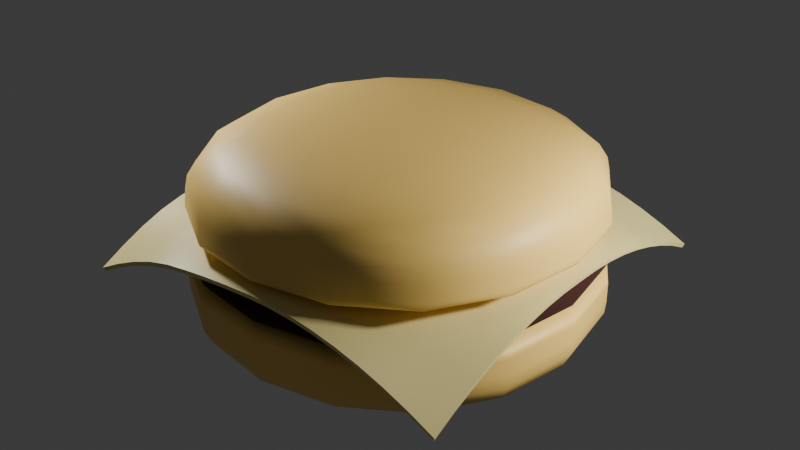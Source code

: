 # Source: hamburger.blend  (saved by Blender 4.2.66; exported with 4.5.12 LTS)
import bpy
from mathutils import Matrix  # noqa: F401  (used for matrix-valued properties, if any)

bpy.ops.wm.read_factory_settings(use_empty=True)
scene = bpy.context.scene
scene.name = 'Scene'

# ---- collections
col_collection = bpy.data.collections.new('Collection'); scene.collection.children.link(col_collection)

# ---- materials (node trees are filled in below, after node groups)
mat_bunmaterial = bpy.data.materials.new('BunMaterial')
mat_bunmaterial.alpha_threshold = 0.0
mat_bunmaterial.use_transparent_shadow = False
mat_bunmaterial.roughness = 0.5
mat_bunmaterial.line_color = (0.0, 0.0, 0.0, 1.0)
mat_meatmaterial = bpy.data.materials.new('meatmaterial')
mat_material = bpy.data.materials.new('Material')

# ---- node groups
ng_smooth_by_angle = bpy.data.node_groups.new('Smooth by Angle', 'GeometryNodeTree')
_s = ng_smooth_by_angle.interface.new_socket(name='Mesh', in_out='OUTPUT', socket_type='NodeSocketGeometry')
_s = ng_smooth_by_angle.interface.new_socket(name='Mesh', in_out='INPUT', socket_type='NodeSocketGeometry')
_s = ng_smooth_by_angle.interface.new_socket(name='Angle', in_out='INPUT', socket_type='NodeSocketFloat')
_s.subtype = 'ANGLE'
_s.default_value = 0.5236
_s.min_value = 0.0
_s.max_value = 3.142
_s.description = 'Maximum face angle for smooth edges'
_s = ng_smooth_by_angle.interface.new_socket(name='Ignore Sharpness', in_out='INPUT', socket_type='NodeSocketBool')
_s.force_non_field = True
ng_smooth_by_angle.description = 'Set the sharpness of mesh edges based on the angle between the neighboring faces'
ng_smooth_by_angle.is_modifier = True
_N = ng_smooth_by_angle.nodes; _L = ng_smooth_by_angle.links
n0 = _N.new('GeometryNodeSetShadeSmooth'); n0.name = 'Set Shade Smooth'; n0.location = (120, -80)
n0.domain = 'EDGE'
n1 = _N.new('GeometryNodeSetShadeSmooth'); n1.name = 'Set Shade Smooth.001'; n1.location = (300, -80)
n2 = _N.new('NodeGroupOutput'); n2.name = 'Group Output'; n2.location = (480, -80)
n3 = _N.new('GeometryNodeInputMeshEdgeAngle'); n3.name = 'Edge Angle'; n3.location = (-440, -240)
n4 = _N.new('NodeGroupInput'); n4.name = 'Group Input'; n4.location = (-80, -80)
n5 = _N.new('GeometryNodeInputEdgeSmooth'); n5.name = 'Is Edge Smooth'; n5.location = (-260, -120)
n6 = _N.new('GeometryNodeInputShadeSmooth'); n6.name = 'Is Shade Smooth'; n6.location = (-440, -397)
n7 = _N.new('FunctionNodeCompare'); n7.name = 'Compare'; n7.location = (-260, -260)
n7.operation = 'LESS_EQUAL'
n7.inputs[6].default_value = (0.0, 0.0, 0.0, 0.0)
n7.inputs[7].default_value = (0.0, 0.0, 0.0, 0.0)
n8 = _N.new('FunctionNodeBooleanMath'); n8.name = 'Boolean Math.001'; n8.location = (-80, -260)
n9 = _N.new('NodeGroupInput'); n9.name = 'Group Input.001'; n9.location = (-440, -329)
n10 = _N.new('NodeGroupInput'); n10.name = 'Group Input.002'; n10.location = (-259, -189)
n11 = _N.new('FunctionNodeBooleanMath'); n11.name = 'Boolean Math'; n11.location = (-80, -149)
n11.operation = 'OR'
n12 = _N.new('FunctionNodeBooleanMath'); n12.name = 'Boolean Math.002'; n12.location = (-260, -380)
n12.operation = 'OR'
n13 = _N.new('NodeGroupInput'); n13.name = 'Group Input.003'; n13.location = (-440, -460)
_L.new(n3.outputs[0], n7.inputs[0])
_L.new(n1.outputs[0], n2.inputs[0])
_L.new(n9.outputs[1], n7.inputs[1])
_L.new(n7.outputs[0], n8.inputs[0])
_L.new(n4.outputs[0], n0.inputs[0])
_L.new(n0.outputs[0], n1.inputs[0])
_L.new(n8.outputs[0], n0.inputs[2])
_L.new(n10.outputs[2], n11.inputs[1])
_L.new(n5.outputs[0], n11.inputs[0])
_L.new(n11.outputs[0], n0.inputs[1])
_L.new(n13.outputs[2], n12.inputs[1])
_L.new(n6.outputs[0], n12.inputs[0])
_L.new(n12.outputs[0], n8.inputs[1])
n2.is_active_output = True

# ---- material node trees
mat_bunmaterial.use_nodes = True; mat_bunmaterial.node_tree.nodes.clear()
_N = mat_bunmaterial.node_tree.nodes; _L = mat_bunmaterial.node_tree.links
n0 = _N.new('ShaderNodeOutputMaterial'); n0.name = 'Material Output'; n0.location = (300, 300)
n1 = _N.new('ShaderNodeBsdfPrincipled'); n1.name = 'Principled BSDF'; n1.location = (10, 300)
n1.inputs[0].default_value = (0.9734, 0.6445, 0.1651, 1.0)
n1.inputs[3].default_value = 1.45
_L.new(n1.outputs[0], n0.inputs[0])
n0.is_active_output = True
mat_meatmaterial.use_nodes = True; mat_meatmaterial.node_tree.nodes.clear()
_N = mat_meatmaterial.node_tree.nodes; _L = mat_meatmaterial.node_tree.links
n0 = _N.new('ShaderNodeBsdfPrincipled'); n0.name = 'Principled BSDF'; n0.location = (10, 300)
n0.inputs[0].default_value = (0.04023, 0.005565, 0.002699, 1.0)
n0.inputs[2].default_value = 1.0
n1 = _N.new('ShaderNodeOutputMaterial'); n1.name = 'Material Output'; n1.location = (300, 300)
_L.new(n0.outputs[0], n1.inputs[0])
n1.is_active_output = True
mat_material.use_nodes = True; mat_material.node_tree.nodes.clear()
_N = mat_material.node_tree.nodes; _L = mat_material.node_tree.links
n0 = _N.new('ShaderNodeBsdfPrincipled'); n0.name = 'Principled BSDF'; n0.location = (10, 300)
n0.inputs[0].default_value = (0.8006, 0.6928, 0.2849, 1.0)
n0.inputs[2].default_value = 0.3031
n1 = _N.new('ShaderNodeOutputMaterial'); n1.name = 'Material Output'; n1.location = (300, 300)
_L.new(n0.outputs[0], n1.inputs[0])
n1.is_active_output = True

# ---- world
world_world = bpy.data.worlds.new('World'); scene.world = world_world
world_world.use_nodes = True; world_world.node_tree.nodes.clear()
_N = world_world.node_tree.nodes; _L = world_world.node_tree.links
n0 = _N.new('ShaderNodeOutputWorld'); n0.name = 'World Output'; n0.location = (300, 300)
n1 = _N.new('ShaderNodeBackground'); n1.name = 'Background'; n1.location = (10, 300)
n1.inputs[0].default_value = (0.05088, 0.05088, 0.05088, 1.0)
_L.new(n1.outputs[0], n0.inputs[0])
n0.is_active_output = True
world_world.color = (0.05088, 0.05088, 0.05088)
world_world.sun_shadow_jitter_overblur = 0.0

# ---- lights
light_light = bpy.data.lights.new('Light', 'POINT')
light_light.energy = 3414.0
light_light.shadow_soft_size = 0.5067
light_light_001 = bpy.data.lights.new('Light.001', 'POINT')
light_light_001.energy = 3233.0
light_light_001.shadow_soft_size = 0.5067

# ---- meshes
me_cube = bpy.data.meshes.new('Cube')
me_cube.from_pydata([(3.957, 3.957, 1.957), (3.957, 3.957, 0.04308), (3.957, -3.957, 1.957), (3.957, -3.957, 0.04308), (-3.957, 3.957, 1.957), (-3.957, 3.957, 0.04308), (-3.957, -3.957, 1.957), (-3.957, -3.957, 0.04308), (3.957, 3.957, 1.574), (-3.957, -3.957, 1.574), (3.957, -3.957, 1.574), (-3.957, 3.957, 1.574), (3.957, 3.957, 1.498), (3.957, -3.957, 1.498), (-3.957, 3.957, 1.498), (-3.957, -3.957, 1.498)], [], [(0, 4, 6, 2), (10, 2, 6, 9), (9, 6, 4, 11), (5, 1, 3, 7), (8, 0, 2, 10), (11, 4, 0, 8), (14, 11, 8, 12), (12, 8, 10, 13), (15, 9, 11, 14), (13, 10, 9, 15), (3, 13, 15, 7), (7, 15, 14, 5), (1, 12, 13, 3), (5, 14, 12, 1)])
me_cube.polygons.foreach_set('use_smooth', [True] * 14)
_uv = me_cube.uv_layers.new(name='UVMap')
_uv.uv.foreach_set('vector', [0.625, 0.5, 0.875, 0.5, 0.875, 0.75, 0.625, 0.75, 0.575, 0.75, 0.625, 0.75, 0.625, 1.0, 0.575, 1.0, 0.575, 0.0, 0.625, 0.0, 0.625, 0.25, 0.575, 0.25, 0.125, 0.5, 0.375, 0.5, 0.375, 0.75, 0.125, 0.75, 0.575, 0.5, 0.625, 0.5, 0.625, 0.75, 0.575, 0.75, 0.575, 0.25, 0.625, 0.25, 0.625, 0.5, 0.575, 0.5, 0.565, 0.25, 0.575, 0.25, 0.575, 0.5, 0.565, 0.5, 0.565, 0.5, 0.575, 0.5, 0.575, 0.75, 0.565, 0.75, 0.565, 0.0, 0.575, 0.0, 0.575, 0.25, 0.565, 0.25, 0.565, 0.75, 0.575, 0.75, 0.575, 1.0, 0.565, 1.0, 0.375, 0.75, 0.565, 0.75, 0.565, 1.0, 0.375, 1.0, 0.375, 0.0, 0.565, 0.0, 0.565, 0.25, 0.375, 0.25, 0.375, 0.5, 0.565, 0.5, 0.565, 0.75, 0.375, 0.75, 0.375, 0.25, 0.565, 0.25, 0.565, 0.5, 0.375, 0.5])
me_cube.materials.append(mat_bunmaterial)
me_cube.use_mirror_vertex_groups = False
me_cube.update()
me_cube_001 = bpy.data.meshes.new('Cube.001')
me_cube_001.from_pydata([(3.025, 3.025, -1.292), (3.871, 3.871, -2.199), (3.025, -3.025, -1.292), (3.871, -3.871, -2.199), (-3.025, 3.025, -1.292), (-3.871, 3.871, -2.199), (-3.025, -3.025, -1.292), (-3.871, -3.871, -2.199), (3.912, 3.912, -1.586), (-3.912, -3.912, -1.586), (3.912, -3.912, -1.586), (-3.912, 3.912, -1.586), (3.912, 3.912, -1.864), (3.912, -3.912, -1.864), (-3.912, 3.912, -1.864), (-3.912, -3.912, -1.864)], [], [(0, 4, 6, 2), (10, 2, 6, 9), (9, 6, 4, 11), (5, 1, 3, 7), (8, 0, 2, 10), (11, 4, 0, 8), (14, 11, 8, 12), (12, 8, 10, 13), (15, 9, 11, 14), (13, 10, 9, 15), (3, 13, 15, 7), (7, 15, 14, 5), (1, 12, 13, 3), (5, 14, 12, 1)])
me_cube_001.polygons.foreach_set('use_smooth', [True] * 14)
_uv = me_cube_001.uv_layers.new(name='UVMap')
_uv.uv.foreach_set('vector', [0.625, 0.5, 0.875, 0.5, 0.875, 0.75, 0.625, 0.75, 0.575, 0.75, 0.625, 0.75, 0.625, 1.0, 0.575, 1.0, 0.575, 0.0, 0.625, 0.0, 0.625, 0.25, 0.575, 0.25, 0.125, 0.5, 0.375, 0.5, 0.375, 0.75, 0.125, 0.75, 0.575, 0.5, 0.625, 0.5, 0.625, 0.75, 0.575, 0.75, 0.575, 0.25, 0.625, 0.25, 0.625, 0.5, 0.575, 0.5, 0.565, 0.25, 0.575, 0.25, 0.575, 0.5, 0.565, 0.5, 0.565, 0.5, 0.575, 0.5, 0.575, 0.75, 0.565, 0.75, 0.565, 0.0, 0.575, 0.0, 0.575, 0.25, 0.565, 0.25, 0.565, 0.75, 0.575, 0.75, 0.575, 1.0, 0.565, 1.0, 0.375, 0.75, 0.565, 0.75, 0.565, 1.0, 0.375, 1.0, 0.375, 0.0, 0.565, 0.0, 0.565, 0.25, 0.375, 0.25, 0.375, 0.5, 0.565, 0.5, 0.565, 0.75, 0.375, 0.75, 0.375, 0.25, 0.565, 0.25, 0.565, 0.5, 0.375, 0.5])
me_cube_001.materials.append(mat_meatmaterial)
me_cube_001.use_mirror_vertex_groups = False
me_cube_001.update()
me_plane = bpy.data.meshes.new('Plane')
me_plane.from_pydata([(-3.686, -3.686, -1.039), (3.686, -3.686, -1.076), (-3.686, 3.686, -1.076), (3.686, 3.686, -1.076), (-3.686, 3.225, -0.8456), (-3.686, 2.764, -0.6483), (-3.686, 2.304, -0.484), (-3.686, 1.843, -0.3525), (-3.686, 1.382, -0.254), (-3.686, 0.9215, -0.1884), (-3.686, 0.4607, -0.1557), (-3.686, -5.96e-08, -0.1592), (-3.686, -0.4607, -0.1798), (-3.686, -0.9215, -0.2136), (-3.686, -1.382, -0.2605), (-3.686, -1.843, -0.3214), (-3.686, -2.304, -0.4322), (-3.686, -2.764, -0.5949), (-3.686, -3.225, -0.8006), (-3.225, -3.686, -0.8006), (-2.764, -3.686, -0.5949), (-2.304, -3.686, -0.4322), (-1.843, -3.686, -0.3214), (-1.382, -3.686, -0.2605), (-0.9215, -3.686, -0.2136), (-0.4607, -3.686, -0.1798), (5.96e-08, -3.686, -0.1592), (0.4607, -3.686, -0.1557), (0.9215, -3.686, -0.1884), (1.382, -3.686, -0.254), (1.843, -3.686, -0.3525), (2.304, -3.686, -0.484), (2.764, -3.686, -0.6483), (3.225, -3.686, -0.8456), (3.686, -3.225, -0.8456), (3.686, -2.764, -0.6483), (3.686, -2.304, -0.484), (3.686, -1.843, -0.3525), (3.686, -1.382, -0.254), (3.686, -0.9215, -0.1884), (3.686, -0.4607, -0.1557), (3.686, 5.96e-08, -0.1517), (3.686, 0.4607, -0.1557), (3.686, 0.9215, -0.1884), (3.686, 1.382, -0.254), (3.686, 1.843, -0.3525), (3.686, 2.304, -0.484), (3.686, 2.764, -0.6483), (3.686, 3.225, -0.8456), (3.225, 3.686, -0.8456), (2.764, 3.686, -0.6483), (2.304, 3.686, -0.484), (1.843, 3.686, -0.3525), (1.382, 3.686, -0.254), (0.9215, 3.686, -0.1884), (0.4607, 3.686, -0.1557), (-5.96e-08, 3.686, -0.1517), (-0.4607, 3.686, -0.1557), (-0.9215, 3.686, -0.1884), (-1.382, 3.686, -0.254), (-1.843, 3.686, -0.3525), (-2.304, 3.686, -0.484), (-2.764, 3.686, -0.6483), (-3.225, 3.686, -0.8456), (-3.225, -3.225, -0.6608), (-3.225, -2.764, -0.503), (-3.225, -2.304, -0.3613), (-3.225, -1.843, -0.2634), (-3.225, -1.382, -0.2062), (-3.225, -0.9215, -0.1612), (-3.225, -0.4607, -0.1288), (-3.225, 5.96e-08, -0.1092), (-3.225, 0.4607, -0.1055), (-3.225, 0.9215, -0.1353), (-3.225, 1.382, -0.1969), (-3.225, 1.843, -0.2895), (-3.225, 2.304, -0.4112), (-3.225, 2.764, -0.5573), (-3.225, 3.225, -0.71), (-2.764, -3.225, -0.503), (-2.764, -2.764, -0.3673), (-2.764, -2.304, -0.2691), (-2.764, -1.843, -0.2019), (-2.764, -1.382, -0.1522), (-2.764, -0.9215, -0.1125), (-2.764, -0.4607, -0.08405), (-2.764, 5.96e-08, -0.06748), (-2.764, 0.4607, -0.06379), (-2.764, 0.9215, -0.08551), (-2.764, 1.382, -0.1361), (-2.764, 1.843, -0.2131), (-2.764, 2.304, -0.3115), (-2.764, 2.764, -0.4204), (-2.764, 3.225, -0.5573), (-2.304, -3.225, -0.3613), (-2.304, -2.764, -0.2691), (-2.304, -2.304, -0.1859), (-2.304, -1.843, -0.1419), (-2.304, -1.382, -0.102), (-2.304, -0.9215, -0.06968), (-2.304, -0.4607, -0.04694), (-2.304, 5.96e-08, -0.03489), (-2.304, 0.4607, -0.03309), (-2.304, 0.9215, -0.04321), (-2.304, 1.382, -0.07849), (-2.304, 1.843, -0.1352), (-2.304, 2.304, -0.2065), (-2.304, 2.764, -0.3115), (-2.304, 3.225, -0.4112), (-1.843, -3.225, -0.2634), (-1.843, -2.764, -0.2019), (-1.843, -2.304, -0.1419), (-1.843, -1.843, -0.08914), (-1.843, -1.382, -0.05936), (-1.843, -0.9215, -0.03535), (-1.843, -0.4607, -0.01934), (-1.843, 5.96e-08, -0.01281), (-1.843, 0.4607, -0.01271), (-1.843, 0.9215, -0.014), (-1.843, 1.382, -0.03219), (-1.843, 1.843, -0.068), (-1.843, 2.304, -0.1352), (-1.843, 2.764, -0.2131), (-1.843, 3.225, -0.2895), (-1.382, -3.225, -0.2062), (-1.382, -2.764, -0.1522), (-1.382, -2.304, -0.102), (-1.382, -1.843, -0.05936), (-1.382, -1.382, -0.02808), (-1.382, -0.9215, -0.01227), (-1.382, -0.4607, -0.003311), (-1.382, 5.96e-08, -0.001896), (-1.382, 0.4607, -0.001896), (-1.382, 0.9215, -0.001893), (-1.382, 1.382, -0.004796), (-1.382, 1.843, -0.03219), (-1.382, 2.304, -0.07849), (-1.382, 2.764, -0.1361), (-1.382, 3.225, -0.1969), (-0.9215, -3.225, -0.1612), (-0.9215, -2.764, -0.1125), (-0.9215, -2.304, -0.06968), (-0.9215, -1.843, -0.03535), (-0.9215, -1.382, -0.01227), (-0.9215, -0.9215, -0.002222), (-0.9215, -0.4607, 0.0), (-0.9215, 5.96e-08, 0.0), (-0.9215, 0.4607, 0.0), (-0.9215, 0.9215, 0.0), (-0.9215, 1.382, -0.001893), (-0.9215, 1.843, -0.014), (-0.9215, 2.304, -0.04321), (-0.9215, 2.764, -0.08551), (-0.9215, 3.225, -0.1353), (-0.4607, -3.225, -0.1288), (-0.4607, -2.764, -0.08405), (-0.4607, -2.304, -0.04694), (-0.4607, -1.843, -0.01934), (-0.4607, -1.382, -0.003311), (-0.4607, -0.9215, 0.0), (-0.4607, -0.4607, 0.0), (-0.4607, 5.96e-08, 0.0), (-0.4607, 0.4607, 0.0), (-0.4607, 0.9215, 0.0), (-0.4607, 1.382, -0.001896), (-0.4607, 1.843, -0.01271), (-0.4607, 2.304, -0.03309), (-0.4607, 2.764, -0.06379), (-0.4607, 3.225, -0.1055), (5.215e-08, -3.225, -0.1092), (4.47e-08, -2.764, -0.06748), (3.725e-08, -2.304, -0.03489), (2.98e-08, -1.843, -0.01281), (2.235e-08, -1.382, -0.001896), (1.49e-08, -0.9215, 0.0), (7.451e-09, -0.4607, 0.0), (0.0, 5.96e-08, 0.0), (-7.451e-09, 0.4607, 0.0), (-1.49e-08, 0.9215, 0.0), (-2.235e-08, 1.382, -0.001896), (-2.98e-08, 1.843, -0.01271), (-3.725e-08, 2.304, -0.03309), (-4.47e-08, 2.764, -0.06305), (-5.215e-08, 3.225, -0.1026), (0.4607, -3.225, -0.1055), (0.4607, -2.764, -0.06379), (0.4607, -2.304, -0.03309), (0.4607, -1.843, -0.01271), (0.4607, -1.382, -0.001896), (0.4607, -0.9215, 0.0), (0.4607, -0.4607, 0.0), (0.4607, 5.96e-08, 0.0), (0.4607, 0.4607, 0.0), (0.4607, 0.9215, 0.0), (0.4607, 1.382, -0.001896), (0.4607, 1.843, -0.01271), (0.4607, 2.304, -0.03309), (0.4607, 2.764, -0.06379), (0.4607, 3.225, -0.1055), (0.9215, -3.225, -0.1353), (0.9215, -2.764, -0.08551), (0.9215, -2.304, -0.04321), (0.9215, -1.843, -0.014), (0.9215, -1.382, -0.001893), (0.9215, -0.9215, 0.0), (0.9215, -0.4607, 0.0), (0.9215, 5.96e-08, 0.0), (0.9215, 0.4607, 0.0), (0.9215, 0.9215, 0.0), (0.9215, 1.382, -0.001893), (0.9215, 1.843, -0.014), (0.9215, 2.304, -0.04321), (0.9215, 2.764, -0.08551), (0.9215, 3.225, -0.1353), (1.382, -3.225, -0.1969), (1.382, -2.764, -0.1361), (1.382, -2.304, -0.07849), (1.382, -1.843, -0.03219), (1.382, -1.382, -0.004796), (1.382, -0.9215, -0.001893), (1.382, -0.4607, -0.001896), (1.382, 5.96e-08, -0.001896), (1.382, 0.4607, -0.001896), (1.382, 0.9215, -0.001893), (1.382, 1.382, -0.004796), (1.382, 1.843, -0.03219), (1.382, 2.304, -0.07849), (1.382, 2.764, -0.1361), (1.382, 3.225, -0.1969), (1.843, -3.225, -0.2895), (1.843, -2.764, -0.2131), (1.843, -2.304, -0.1352), (1.843, -1.843, -0.068), (1.843, -1.382, -0.03219), (1.843, -0.9215, -0.014), (1.843, -0.4607, -0.01271), (1.843, 5.96e-08, -0.01271), (1.843, 0.4607, -0.01271), (1.843, 0.9215, -0.014), (1.843, 1.382, -0.03219), (1.843, 1.843, -0.068), (1.843, 2.304, -0.1352), (1.843, 2.764, -0.2131), (1.843, 3.225, -0.2895), (2.304, -3.225, -0.4112), (2.304, -2.764, -0.3115), (2.304, -2.304, -0.2065), (2.304, -1.843, -0.1352), (2.304, -1.382, -0.07849), (2.304, -0.9215, -0.04321), (2.304, -0.4607, -0.03309), (2.304, 5.96e-08, -0.03309), (2.304, 0.4607, -0.03309), (2.304, 0.9215, -0.04321), (2.304, 1.382, -0.07849), (2.304, 1.843, -0.1352), (2.304, 2.304, -0.2065), (2.304, 2.764, -0.3115), (2.304, 3.225, -0.4112), (2.764, -3.225, -0.5573), (2.764, -2.764, -0.4204), (2.764, -2.304, -0.3115), (2.764, -1.843, -0.2131), (2.764, -1.382, -0.1361), (2.764, -0.9215, -0.08551), (2.764, -0.4607, -0.06379), (2.764, 5.96e-08, -0.06305), (2.764, 0.4607, -0.06379), (2.764, 0.9215, -0.08551), (2.764, 1.382, -0.1361), (2.764, 1.843, -0.2131), (2.764, 2.304, -0.3115), (2.764, 2.764, -0.4204), (2.764, 3.225, -0.5573), (3.225, -3.225, -0.71), (3.225, -2.764, -0.5573), (3.225, -2.304, -0.4112), (3.225, -1.843, -0.2895), (3.225, -1.382, -0.1969), (3.225, -0.9215, -0.1353), (3.225, -0.4607, -0.1055), (3.225, 5.96e-08, -0.1026), (3.225, 0.4607, -0.1055), (3.225, 0.9215, -0.1353), (3.225, 1.382, -0.1969), (3.225, 1.843, -0.2895), (3.225, 2.304, -0.4112), (3.225, 2.764, -0.5573), (3.225, 3.225, -0.71)], [], [(288, 48, 3, 49), (4, 78, 63, 2), (78, 93, 62, 63), (93, 108, 61, 62), (108, 123, 60, 61), (123, 138, 59, 60), (138, 153, 58, 59), (153, 168, 57, 58), (168, 183, 56, 57), (183, 198, 55, 56), (198, 213, 54, 55), (213, 228, 53, 54), (228, 243, 52, 53), (243, 258, 51, 52), (258, 273, 50, 51), (273, 288, 49, 50), (0, 19, 64, 18), (18, 64, 65, 17), (17, 65, 66, 16), (16, 66, 67, 15), (15, 67, 68, 14), (14, 68, 69, 13), (13, 69, 70, 12), (12, 70, 71, 11), (11, 71, 72, 10), (10, 72, 73, 9), (9, 73, 74, 8), (8, 74, 75, 7), (7, 75, 76, 6), (6, 76, 77, 5), (5, 77, 78, 4), (19, 20, 79, 64), (64, 79, 80, 65), (65, 80, 81, 66), (66, 81, 82, 67), (67, 82, 83, 68), (68, 83, 84, 69), (69, 84, 85, 70), (70, 85, 86, 71), (71, 86, 87, 72), (72, 87, 88, 73), (73, 88, 89, 74), (74, 89, 90, 75), (75, 90, 91, 76), (76, 91, 92, 77), (77, 92, 93, 78), (20, 21, 94, 79), (79, 94, 95, 80), (80, 95, 96, 81), (81, 96, 97, 82), (82, 97, 98, 83), (83, 98, 99, 84), (84, 99, 100, 85), (85, 100, 101, 86), (86, 101, 102, 87), (87, 102, 103, 88), (88, 103, 104, 89), (89, 104, 105, 90), (90, 105, 106, 91), (91, 106, 107, 92), (92, 107, 108, 93), (21, 22, 109, 94), (94, 109, 110, 95), (95, 110, 111, 96), (96, 111, 112, 97), (97, 112, 113, 98), (98, 113, 114, 99), (99, 114, 115, 100), (100, 115, 116, 101), (101, 116, 117, 102), (102, 117, 118, 103), (103, 118, 119, 104), (104, 119, 120, 105), (105, 120, 121, 106), (106, 121, 122, 107), (107, 122, 123, 108), (22, 23, 124, 109), (109, 124, 125, 110), (110, 125, 126, 111), (111, 126, 127, 112), (112, 127, 128, 113), (113, 128, 129, 114), (114, 129, 130, 115), (115, 130, 131, 116), (116, 131, 132, 117), (117, 132, 133, 118), (118, 133, 134, 119), (119, 134, 135, 120), (120, 135, 136, 121), (121, 136, 137, 122), (122, 137, 138, 123), (23, 24, 139, 124), (124, 139, 140, 125), (125, 140, 141, 126), (126, 141, 142, 127), (127, 142, 143, 128), (128, 143, 144, 129), (129, 144, 145, 130), (130, 145, 146, 131), (131, 146, 147, 132), (132, 147, 148, 133), (133, 148, 149, 134), (134, 149, 150, 135), (135, 150, 151, 136), (136, 151, 152, 137), (137, 152, 153, 138), (24, 25, 154, 139), (139, 154, 155, 140), (140, 155, 156, 141), (141, 156, 157, 142), (142, 157, 158, 143), (143, 158, 159, 144), (144, 159, 160, 145), (145, 160, 161, 146), (146, 161, 162, 147), (147, 162, 163, 148), (148, 163, 164, 149), (149, 164, 165, 150), (150, 165, 166, 151), (151, 166, 167, 152), (152, 167, 168, 153), (25, 26, 169, 154), (154, 169, 170, 155), (155, 170, 171, 156), (156, 171, 172, 157), (157, 172, 173, 158), (158, 173, 174, 159), (159, 174, 175, 160), (160, 175, 176, 161), (161, 176, 177, 162), (162, 177, 178, 163), (163, 178, 179, 164), (164, 179, 180, 165), (165, 180, 181, 166), (166, 181, 182, 167), (167, 182, 183, 168), (26, 27, 184, 169), (169, 184, 185, 170), (170, 185, 186, 171), (171, 186, 187, 172), (172, 187, 188, 173), (173, 188, 189, 174), (174, 189, 190, 175), (175, 190, 191, 176), (176, 191, 192, 177), (177, 192, 193, 178), (178, 193, 194, 179), (179, 194, 195, 180), (180, 195, 196, 181), (181, 196, 197, 182), (182, 197, 198, 183), (27, 28, 199, 184), (184, 199, 200, 185), (185, 200, 201, 186), (186, 201, 202, 187), (187, 202, 203, 188), (188, 203, 204, 189), (189, 204, 205, 190), (190, 205, 206, 191), (191, 206, 207, 192), (192, 207, 208, 193), (193, 208, 209, 194), (194, 209, 210, 195), (195, 210, 211, 196), (196, 211, 212, 197), (197, 212, 213, 198), (28, 29, 214, 199), (199, 214, 215, 200), (200, 215, 216, 201), (201, 216, 217, 202), (202, 217, 218, 203), (203, 218, 219, 204), (204, 219, 220, 205), (205, 220, 221, 206), (206, 221, 222, 207), (207, 222, 223, 208), (208, 223, 224, 209), (209, 224, 225, 210), (210, 225, 226, 211), (211, 226, 227, 212), (212, 227, 228, 213), (29, 30, 229, 214), (214, 229, 230, 215), (215, 230, 231, 216), (216, 231, 232, 217), (217, 232, 233, 218), (218, 233, 234, 219), (219, 234, 235, 220), (220, 235, 236, 221), (221, 236, 237, 222), (222, 237, 238, 223), (223, 238, 239, 224), (224, 239, 240, 225), (225, 240, 241, 226), (226, 241, 242, 227), (227, 242, 243, 228), (30, 31, 244, 229), (229, 244, 245, 230), (230, 245, 246, 231), (231, 246, 247, 232), (232, 247, 248, 233), (233, 248, 249, 234), (234, 249, 250, 235), (235, 250, 251, 236), (236, 251, 252, 237), (237, 252, 253, 238), (238, 253, 254, 239), (239, 254, 255, 240), (240, 255, 256, 241), (241, 256, 257, 242), (242, 257, 258, 243), (31, 32, 259, 244), (244, 259, 260, 245), (245, 260, 261, 246), (246, 261, 262, 247), (247, 262, 263, 248), (248, 263, 264, 249), (249, 264, 265, 250), (250, 265, 266, 251), (251, 266, 267, 252), (252, 267, 268, 253), (253, 268, 269, 254), (254, 269, 270, 255), (255, 270, 271, 256), (256, 271, 272, 257), (257, 272, 273, 258), (32, 33, 274, 259), (259, 274, 275, 260), (260, 275, 276, 261), (261, 276, 277, 262), (262, 277, 278, 263), (263, 278, 279, 264), (264, 279, 280, 265), (265, 280, 281, 266), (266, 281, 282, 267), (267, 282, 283, 268), (268, 283, 284, 269), (269, 284, 285, 270), (270, 285, 286, 271), (271, 286, 287, 272), (272, 287, 288, 273), (33, 1, 34, 274), (274, 34, 35, 275), (275, 35, 36, 276), (276, 36, 37, 277), (277, 37, 38, 278), (278, 38, 39, 279), (279, 39, 40, 280), (280, 40, 41, 281), (281, 41, 42, 282), (282, 42, 43, 283), (283, 43, 44, 284), (284, 44, 45, 285), (285, 45, 46, 286), (286, 46, 47, 287), (287, 47, 48, 288)])
me_plane.polygons.foreach_set('use_smooth', [True] * 256)
_uv = me_plane.uv_layers.new(name='UVMap')
_uv.uv.foreach_set('vector', [0.9375, 0.9375, 1.0, 0.9375, 1.0, 1.0, 0.9375, 1.0, 0.0, 0.9375, 0.0625, 0.9375, 0.0625, 1.0, 0.0, 1.0, 0.0625, 0.9375, 0.125, 0.9375, 0.125, 1.0, 0.0625, 1.0, 0.125, 0.9375, 0.1875, 0.9375, 0.1875, 1.0, 0.125, 1.0, 0.1875, 0.9375, 0.25, 0.9375, 0.25, 1.0, 0.1875, 1.0, 0.25, 0.9375, 0.3125, 0.9375, 0.3125, 1.0, 0.25, 1.0, 0.3125, 0.9375, 0.375, 0.9375, 0.375, 1.0, 0.3125, 1.0, 0.375, 0.9375, 0.4375, 0.9375, 0.4375, 1.0, 0.375, 1.0, 0.4375, 0.9375, 0.5, 0.9375, 0.5, 1.0, 0.4375, 1.0, 0.5, 0.9375, 0.5625, 0.9375, 0.5625, 1.0, 0.5, 1.0, 0.5625, 0.9375, 0.625, 0.9375, 0.625, 1.0, 0.5625, 1.0, 0.625, 0.9375, 0.6875, 0.9375, 0.6875, 1.0, 0.625, 1.0, 0.6875, 0.9375, 0.75, 0.9375, 0.75, 1.0, 0.6875, 1.0, 0.75, 0.9375, 0.8125, 0.9375, 0.8125, 1.0, 0.75, 1.0, 0.8125, 0.9375, 0.875, 0.9375, 0.875, 1.0, 0.8125, 1.0, 0.875, 0.9375, 0.9375, 0.9375, 0.9375, 1.0, 0.875, 1.0, 0.0, 0.0, 0.0625, 0.0, 0.0625, 0.0625, 0.0, 0.0625, 0.0, 0.0625, 0.0625, 0.0625, 0.0625, 0.125, 0.0, 0.125, 0.0, 0.125, 0.0625, 0.125, 0.0625, 0.1875, 0.0, 0.1875, 0.0, 0.1875, 0.0625, 0.1875, 0.0625, 0.25, 0.0, 0.25, 0.0, 0.25, 0.0625, 0.25, 0.0625, 0.3125, 0.0, 0.3125, 0.0, 0.3125, 0.0625, 0.3125, 0.0625, 0.375, 0.0, 0.375, 0.0, 0.375, 0.0625, 0.375, 0.0625, 0.4375, 0.0, 0.4375, 0.0, 0.4375, 0.0625, 0.4375, 0.0625, 0.5, 0.0, 0.5, 0.0, 0.5, 0.0625, 0.5, 0.0625, 0.5625, 0.0, 0.5625, 0.0, 0.5625, 0.0625, 0.5625, 0.0625, 0.625, 0.0, 0.625, 0.0, 0.625, 0.0625, 0.625, 0.0625, 0.6875, 0.0, 0.6875, 0.0, 0.6875, 0.0625, 0.6875, 0.0625, 0.75, 0.0, 0.75, 0.0, 0.75, 0.0625, 0.75, 0.0625, 0.8125, 0.0, 0.8125, 0.0, 0.8125, 0.0625, 0.8125, 0.0625, 0.875, 0.0, 0.875, 0.0, 0.875, 0.0625, 0.875, 0.0625, 0.9375, 0.0, 0.9375, 0.0625, 0.0, 0.125, 0.0, 0.125, 0.0625, 0.0625, 0.0625, 0.0625, 0.0625, 0.125, 0.0625, 0.125, 0.125, 0.0625, 0.125, 0.0625, 0.125, 0.125, 0.125, 0.125, 0.1875, 0.0625, 0.1875, 0.0625, 0.1875, 0.125, 0.1875, 0.125, 0.25, 0.0625, 0.25, 0.0625, 0.25, 0.125, 0.25, 0.125, 0.3125, 0.0625, 0.3125, 0.0625, 0.3125, 0.125, 0.3125, 0.125, 0.375, 0.0625, 0.375, 0.0625, 0.375, 0.125, 0.375, 0.125, 0.4375, 0.0625, 0.4375, 0.0625, 0.4375, 0.125, 0.4375, 0.125, 0.5, 0.0625, 0.5, 0.0625, 0.5, 0.125, 0.5, 0.125, 0.5625, 0.0625, 0.5625, 0.0625, 0.5625, 0.125, 0.5625, 0.125, 0.625, 0.0625, 0.625, 0.0625, 0.625, 0.125, 0.625, 0.125, 0.6875, 0.0625, 0.6875, 0.0625, 0.6875, 0.125, 0.6875, 0.125, 0.75, 0.0625, 0.75, 0.0625, 0.75, 0.125, 0.75, 0.125, 0.8125, 0.0625, 0.8125, 0.0625, 0.8125, 0.125, 0.8125, 0.125, 0.875, 0.0625, 0.875, 0.0625, 0.875, 0.125, 0.875, 0.125, 0.9375, 0.0625, 0.9375, 0.125, 0.0, 0.1875, 0.0, 0.1875, 0.0625, 0.125, 0.0625, 0.125, 0.0625, 0.1875, 0.0625, 0.1875, 0.125, 0.125, 0.125, 0.125, 0.125, 0.1875, 0.125, 0.1875, 0.1875, 0.125, 0.1875, 0.125, 0.1875, 0.1875, 0.1875, 0.1875, 0.25, 0.125, 0.25, 0.125, 0.25, 0.1875, 0.25, 0.1875, 0.3125, 0.125, 0.3125, 0.125, 0.3125, 0.1875, 0.3125, 0.1875, 0.375, 0.125, 0.375, 0.125, 0.375, 0.1875, 0.375, 0.1875, 0.4375, 0.125, 0.4375, 0.125, 0.4375, 0.1875, 0.4375, 0.1875, 0.5, 0.125, 0.5, 0.125, 0.5, 0.1875, 0.5, 0.1875, 0.5625, 0.125, 0.5625, 0.125, 0.5625, 0.1875, 0.5625, 0.1875, 0.625, 0.125, 0.625, 0.125, 0.625, 0.1875, 0.625, 0.1875, 0.6875, 0.125, 0.6875, 0.125, 0.6875, 0.1875, 0.6875, 0.1875, 0.75, 0.125, 0.75, 0.125, 0.75, 0.1875, 0.75, 0.1875, 0.8125, 0.125, 0.8125, 0.125, 0.8125, 0.1875, 0.8125, 0.1875, 0.875, 0.125, 0.875, 0.125, 0.875, 0.1875, 0.875, 0.1875, 0.9375, 0.125, 0.9375, 0.1875, 0.0, 0.25, 0.0, 0.25, 0.0625, 0.1875, 0.0625, 0.1875, 0.0625, 0.25, 0.0625, 0.25, 0.125, 0.1875, 0.125, 0.1875, 0.125, 0.25, 0.125, 0.25, 0.1875, 0.1875, 0.1875, 0.1875, 0.1875, 0.25, 0.1875, 0.25, 0.25, 0.1875, 0.25, 0.1875, 0.25, 0.25, 0.25, 0.25, 0.3125, 0.1875, 0.3125, 0.1875, 0.3125, 0.25, 0.3125, 0.25, 0.375, 0.1875, 0.375, 0.1875, 0.375, 0.25, 0.375, 0.25, 0.4375, 0.1875, 0.4375, 0.1875, 0.4375, 0.25, 0.4375, 0.25, 0.5, 0.1875, 0.5, 0.1875, 0.5, 0.25, 0.5, 0.25, 0.5625, 0.1875, 0.5625, 0.1875, 0.5625, 0.25, 0.5625, 0.25, 0.625, 0.1875, 0.625, 0.1875, 0.625, 0.25, 0.625, 0.25, 0.6875, 0.1875, 0.6875, 0.1875, 0.6875, 0.25, 0.6875, 0.25, 0.75, 0.1875, 0.75, 0.1875, 0.75, 0.25, 0.75, 0.25, 0.8125, 0.1875, 0.8125, 0.1875, 0.8125, 0.25, 0.8125, 0.25, 0.875, 0.1875, 0.875, 0.1875, 0.875, 0.25, 0.875, 0.25, 0.9375, 0.1875, 0.9375, 0.25, 0.0, 0.3125, 0.0, 0.3125, 0.0625, 0.25, 0.0625, 0.25, 0.0625, 0.3125, 0.0625, 0.3125, 0.125, 0.25, 0.125, 0.25, 0.125, 0.3125, 0.125, 0.3125, 0.1875, 0.25, 0.1875, 0.25, 0.1875, 0.3125, 0.1875, 0.3125, 0.25, 0.25, 0.25, 0.25, 0.25, 0.3125, 0.25, 0.3125, 0.3125, 0.25, 0.3125, 0.25, 0.3125, 0.3125, 0.3125, 0.3125, 0.375, 0.25, 0.375, 0.25, 0.375, 0.3125, 0.375, 0.3125, 0.4375, 0.25, 0.4375, 0.25, 0.4375, 0.3125, 0.4375, 0.3125, 0.5, 0.25, 0.5, 0.25, 0.5, 0.3125, 0.5, 0.3125, 0.5625, 0.25, 0.5625, 0.25, 0.5625, 0.3125, 0.5625, 0.3125, 0.625, 0.25, 0.625, 0.25, 0.625, 0.3125, 0.625, 0.3125, 0.6875, 0.25, 0.6875, 0.25, 0.6875, 0.3125, 0.6875, 0.3125, 0.75, 0.25, 0.75, 0.25, 0.75, 0.3125, 0.75, 0.3125, 0.8125, 0.25, 0.8125, 0.25, 0.8125, 0.3125, 0.8125, 0.3125, 0.875, 0.25, 0.875, 0.25, 0.875, 0.3125, 0.875, 0.3125, 0.9375, 0.25, 0.9375, 0.3125, 0.0, 0.375, 0.0, 0.375, 0.0625, 0.3125, 0.0625, 0.3125, 0.0625, 0.375, 0.0625, 0.375, 0.125, 0.3125, 0.125, 0.3125, 0.125, 0.375, 0.125, 0.375, 0.1875, 0.3125, 0.1875, 0.3125, 0.1875, 0.375, 0.1875, 0.375, 0.25, 0.3125, 0.25, 0.3125, 0.25, 0.375, 0.25, 0.375, 0.3125, 0.3125, 0.3125, 0.3125, 0.3125, 0.375, 0.3125, 0.375, 0.375, 0.3125, 0.375, 0.3125, 0.375, 0.375, 0.375, 0.375, 0.4375, 0.3125, 0.4375, 0.3125, 0.4375, 0.375, 0.4375, 0.375, 0.5, 0.3125, 0.5, 0.3125, 0.5, 0.375, 0.5, 0.375, 0.5625, 0.3125, 0.5625, 0.3125, 0.5625, 0.375, 0.5625, 0.375, 0.625, 0.3125, 0.625, 0.3125, 0.625, 0.375, 0.625, 0.375, 0.6875, 0.3125, 0.6875, 0.3125, 0.6875, 0.375, 0.6875, 0.375, 0.75, 0.3125, 0.75, 0.3125, 0.75, 0.375, 0.75, 0.375, 0.8125, 0.3125, 0.8125, 0.3125, 0.8125, 0.375, 0.8125, 0.375, 0.875, 0.3125, 0.875, 0.3125, 0.875, 0.375, 0.875, 0.375, 0.9375, 0.3125, 0.9375, 0.375, 0.0, 0.4375, 0.0, 0.4375, 0.0625, 0.375, 0.0625, 0.375, 0.0625, 0.4375, 0.0625, 0.4375, 0.125, 0.375, 0.125, 0.375, 0.125, 0.4375, 0.125, 0.4375, 0.1875, 0.375, 0.1875, 0.375, 0.1875, 0.4375, 0.1875, 0.4375, 0.25, 0.375, 0.25, 0.375, 0.25, 0.4375, 0.25, 0.4375, 0.3125, 0.375, 0.3125, 0.375, 0.3125, 0.4375, 0.3125, 0.4375, 0.375, 0.375, 0.375, 0.375, 0.375, 0.4375, 0.375, 0.4375, 0.4375, 0.375, 0.4375, 0.375, 0.4375, 0.4375, 0.4375, 0.4375, 0.5, 0.375, 0.5, 0.375, 0.5, 0.4375, 0.5, 0.4375, 0.5625, 0.375, 0.5625, 0.375, 0.5625, 0.4375, 0.5625, 0.4375, 0.625, 0.375, 0.625, 0.375, 0.625, 0.4375, 0.625, 0.4375, 0.6875, 0.375, 0.6875, 0.375, 0.6875, 0.4375, 0.6875, 0.4375, 0.75, 0.375, 0.75, 0.375, 0.75, 0.4375, 0.75, 0.4375, 0.8125, 0.375, 0.8125, 0.375, 0.8125, 0.4375, 0.8125, 0.4375, 0.875, 0.375, 0.875, 0.375, 0.875, 0.4375, 0.875, 0.4375, 0.9375, 0.375, 0.9375, 0.4375, 0.0, 0.5, 0.0, 0.5, 0.0625, 0.4375, 0.0625, 0.4375, 0.0625, 0.5, 0.0625, 0.5, 0.125, 0.4375, 0.125, 0.4375, 0.125, 0.5, 0.125, 0.5, 0.1875, 0.4375, 0.1875, 0.4375, 0.1875, 0.5, 0.1875, 0.5, 0.25, 0.4375, 0.25, 0.4375, 0.25, 0.5, 0.25, 0.5, 0.3125, 0.4375, 0.3125, 0.4375, 0.3125, 0.5, 0.3125, 0.5, 0.375, 0.4375, 0.375, 0.4375, 0.375, 0.5, 0.375, 0.5, 0.4375, 0.4375, 0.4375, 0.4375, 0.4375, 0.5, 0.4375, 0.5, 0.5, 0.4375, 0.5, 0.4375, 0.5, 0.5, 0.5, 0.5, 0.5625, 0.4375, 0.5625, 0.4375, 0.5625, 0.5, 0.5625, 0.5, 0.625, 0.4375, 0.625, 0.4375, 0.625, 0.5, 0.625, 0.5, 0.6875, 0.4375, 0.6875, 0.4375, 0.6875, 0.5, 0.6875, 0.5, 0.75, 0.4375, 0.75, 0.4375, 0.75, 0.5, 0.75, 0.5, 0.8125, 0.4375, 0.8125, 0.4375, 0.8125, 0.5, 0.8125, 0.5, 0.875, 0.4375, 0.875, 0.4375, 0.875, 0.5, 0.875, 0.5, 0.9375, 0.4375, 0.9375, 0.5, 0.0, 0.5625, 0.0, 0.5625, 0.0625, 0.5, 0.0625, 0.5, 0.0625, 0.5625, 0.0625, 0.5625, 0.125, 0.5, 0.125, 0.5, 0.125, 0.5625, 0.125, 0.5625, 0.1875, 0.5, 0.1875, 0.5, 0.1875, 0.5625, 0.1875, 0.5625, 0.25, 0.5, 0.25, 0.5, 0.25, 0.5625, 0.25, 0.5625, 0.3125, 0.5, 0.3125, 0.5, 0.3125, 0.5625, 0.3125, 0.5625, 0.375, 0.5, 0.375, 0.5, 0.375, 0.5625, 0.375, 0.5625, 0.4375, 0.5, 0.4375, 0.5, 0.4375, 0.5625, 0.4375, 0.5625, 0.5, 0.5, 0.5, 0.5, 0.5, 0.5625, 0.5, 0.5625, 0.5625, 0.5, 0.5625, 0.5, 0.5625, 0.5625, 0.5625, 0.5625, 0.625, 0.5, 0.625, 0.5, 0.625, 0.5625, 0.625, 0.5625, 0.6875, 0.5, 0.6875, 0.5, 0.6875, 0.5625, 0.6875, 0.5625, 0.75, 0.5, 0.75, 0.5, 0.75, 0.5625, 0.75, 0.5625, 0.8125, 0.5, 0.8125, 0.5, 0.8125, 0.5625, 0.8125, 0.5625, 0.875, 0.5, 0.875, 0.5, 0.875, 0.5625, 0.875, 0.5625, 0.9375, 0.5, 0.9375, 0.5625, 0.0, 0.625, 0.0, 0.625, 0.0625, 0.5625, 0.0625, 0.5625, 0.0625, 0.625, 0.0625, 0.625, 0.125, 0.5625, 0.125, 0.5625, 0.125, 0.625, 0.125, 0.625, 0.1875, 0.5625, 0.1875, 0.5625, 0.1875, 0.625, 0.1875, 0.625, 0.25, 0.5625, 0.25, 0.5625, 0.25, 0.625, 0.25, 0.625, 0.3125, 0.5625, 0.3125, 0.5625, 0.3125, 0.625, 0.3125, 0.625, 0.375, 0.5625, 0.375, 0.5625, 0.375, 0.625, 0.375, 0.625, 0.4375, 0.5625, 0.4375, 0.5625, 0.4375, 0.625, 0.4375, 0.625, 0.5, 0.5625, 0.5, 0.5625, 0.5, 0.625, 0.5, 0.625, 0.5625, 0.5625, 0.5625, 0.5625, 0.5625, 0.625, 0.5625, 0.625, 0.625, 0.5625, 0.625, 0.5625, 0.625, 0.625, 0.625, 0.625, 0.6875, 0.5625, 0.6875, 0.5625, 0.6875, 0.625, 0.6875, 0.625, 0.75, 0.5625, 0.75, 0.5625, 0.75, 0.625, 0.75, 0.625, 0.8125, 0.5625, 0.8125, 0.5625, 0.8125, 0.625, 0.8125, 0.625, 0.875, 0.5625, 0.875, 0.5625, 0.875, 0.625, 0.875, 0.625, 0.9375, 0.5625, 0.9375, 0.625, 0.0, 0.6875, 0.0, 0.6875, 0.0625, 0.625, 0.0625, 0.625, 0.0625, 0.6875, 0.0625, 0.6875, 0.125, 0.625, 0.125, 0.625, 0.125, 0.6875, 0.125, 0.6875, 0.1875, 0.625, 0.1875, 0.625, 0.1875, 0.6875, 0.1875, 0.6875, 0.25, 0.625, 0.25, 0.625, 0.25, 0.6875, 0.25, 0.6875, 0.3125, 0.625, 0.3125, 0.625, 0.3125, 0.6875, 0.3125, 0.6875, 0.375, 0.625, 0.375, 0.625, 0.375, 0.6875, 0.375, 0.6875, 0.4375, 0.625, 0.4375, 0.625, 0.4375, 0.6875, 0.4375, 0.6875, 0.5, 0.625, 0.5, 0.625, 0.5, 0.6875, 0.5, 0.6875, 0.5625, 0.625, 0.5625, 0.625, 0.5625, 0.6875, 0.5625, 0.6875, 0.625, 0.625, 0.625, 0.625, 0.625, 0.6875, 0.625, 0.6875, 0.6875, 0.625, 0.6875, 0.625, 0.6875, 0.6875, 0.6875, 0.6875, 0.75, 0.625, 0.75, 0.625, 0.75, 0.6875, 0.75, 0.6875, 0.8125, 0.625, 0.8125, 0.625, 0.8125, 0.6875, 0.8125, 0.6875, 0.875, 0.625, 0.875, 0.625, 0.875, 0.6875, 0.875, 0.6875, 0.9375, 0.625, 0.9375, 0.6875, 0.0, 0.75, 0.0, 0.75, 0.0625, 0.6875, 0.0625, 0.6875, 0.0625, 0.75, 0.0625, 0.75, 0.125, 0.6875, 0.125, 0.6875, 0.125, 0.75, 0.125, 0.75, 0.1875, 0.6875, 0.1875, 0.6875, 0.1875, 0.75, 0.1875, 0.75, 0.25, 0.6875, 0.25, 0.6875, 0.25, 0.75, 0.25, 0.75, 0.3125, 0.6875, 0.3125, 0.6875, 0.3125, 0.75, 0.3125, 0.75, 0.375, 0.6875, 0.375, 0.6875, 0.375, 0.75, 0.375, 0.75, 0.4375, 0.6875, 0.4375, 0.6875, 0.4375, 0.75, 0.4375, 0.75, 0.5, 0.6875, 0.5, 0.6875, 0.5, 0.75, 0.5, 0.75, 0.5625, 0.6875, 0.5625, 0.6875, 0.5625, 0.75, 0.5625, 0.75, 0.625, 0.6875, 0.625, 0.6875, 0.625, 0.75, 0.625, 0.75, 0.6875, 0.6875, 0.6875, 0.6875, 0.6875, 0.75, 0.6875, 0.75, 0.75, 0.6875, 0.75, 0.6875, 0.75, 0.75, 0.75, 0.75, 0.8125, 0.6875, 0.8125, 0.6875, 0.8125, 0.75, 0.8125, 0.75, 0.875, 0.6875, 0.875, 0.6875, 0.875, 0.75, 0.875, 0.75, 0.9375, 0.6875, 0.9375, 0.75, 0.0, 0.8125, 0.0, 0.8125, 0.0625, 0.75, 0.0625, 0.75, 0.0625, 0.8125, 0.0625, 0.8125, 0.125, 0.75, 0.125, 0.75, 0.125, 0.8125, 0.125, 0.8125, 0.1875, 0.75, 0.1875, 0.75, 0.1875, 0.8125, 0.1875, 0.8125, 0.25, 0.75, 0.25, 0.75, 0.25, 0.8125, 0.25, 0.8125, 0.3125, 0.75, 0.3125, 0.75, 0.3125, 0.8125, 0.3125, 0.8125, 0.375, 0.75, 0.375, 0.75, 0.375, 0.8125, 0.375, 0.8125, 0.4375, 0.75, 0.4375, 0.75, 0.4375, 0.8125, 0.4375, 0.8125, 0.5, 0.75, 0.5, 0.75, 0.5, 0.8125, 0.5, 0.8125, 0.5625, 0.75, 0.5625, 0.75, 0.5625, 0.8125, 0.5625, 0.8125, 0.625, 0.75, 0.625, 0.75, 0.625, 0.8125, 0.625, 0.8125, 0.6875, 0.75, 0.6875, 0.75, 0.6875, 0.8125, 0.6875, 0.8125, 0.75, 0.75, 0.75, 0.75, 0.75, 0.8125, 0.75, 0.8125, 0.8125, 0.75, 0.8125, 0.75, 0.8125, 0.8125, 0.8125, 0.8125, 0.875, 0.75, 0.875, 0.75, 0.875, 0.8125, 0.875, 0.8125, 0.9375, 0.75, 0.9375, 0.8125, 0.0, 0.875, 0.0, 0.875, 0.0625, 0.8125, 0.0625, 0.8125, 0.0625, 0.875, 0.0625, 0.875, 0.125, 0.8125, 0.125, 0.8125, 0.125, 0.875, 0.125, 0.875, 0.1875, 0.8125, 0.1875, 0.8125, 0.1875, 0.875, 0.1875, 0.875, 0.25, 0.8125, 0.25, 0.8125, 0.25, 0.875, 0.25, 0.875, 0.3125, 0.8125, 0.3125, 0.8125, 0.3125, 0.875, 0.3125, 0.875, 0.375, 0.8125, 0.375, 0.8125, 0.375, 0.875, 0.375, 0.875, 0.4375, 0.8125, 0.4375, 0.8125, 0.4375, 0.875, 0.4375, 0.875, 0.5, 0.8125, 0.5, 0.8125, 0.5, 0.875, 0.5, 0.875, 0.5625, 0.8125, 0.5625, 0.8125, 0.5625, 0.875, 0.5625, 0.875, 0.625, 0.8125, 0.625, 0.8125, 0.625, 0.875, 0.625, 0.875, 0.6875, 0.8125, 0.6875, 0.8125, 0.6875, 0.875, 0.6875, 0.875, 0.75, 0.8125, 0.75, 0.8125, 0.75, 0.875, 0.75, 0.875, 0.8125, 0.8125, 0.8125, 0.8125, 0.8125, 0.875, 0.8125, 0.875, 0.875, 0.8125, 0.875, 0.8125, 0.875, 0.875, 0.875, 0.875, 0.9375, 0.8125, 0.9375, 0.875, 0.0, 0.9375, 0.0, 0.9375, 0.0625, 0.875, 0.0625, 0.875, 0.0625, 0.9375, 0.0625, 0.9375, 0.125, 0.875, 0.125, 0.875, 0.125, 0.9375, 0.125, 0.9375, 0.1875, 0.875, 0.1875, 0.875, 0.1875, 0.9375, 0.1875, 0.9375, 0.25, 0.875, 0.25, 0.875, 0.25, 0.9375, 0.25, 0.9375, 0.3125, 0.875, 0.3125, 0.875, 0.3125, 0.9375, 0.3125, 0.9375, 0.375, 0.875, 0.375, 0.875, 0.375, 0.9375, 0.375, 0.9375, 0.4375, 0.875, 0.4375, 0.875, 0.4375, 0.9375, 0.4375, 0.9375, 0.5, 0.875, 0.5, 0.875, 0.5, 0.9375, 0.5, 0.9375, 0.5625, 0.875, 0.5625, 0.875, 0.5625, 0.9375, 0.5625, 0.9375, 0.625, 0.875, 0.625, 0.875, 0.625, 0.9375, 0.625, 0.9375, 0.6875, 0.875, 0.6875, 0.875, 0.6875, 0.9375, 0.6875, 0.9375, 0.75, 0.875, 0.75, 0.875, 0.75, 0.9375, 0.75, 0.9375, 0.8125, 0.875, 0.8125, 0.875, 0.8125, 0.9375, 0.8125, 0.9375, 0.875, 0.875, 0.875, 0.875, 0.875, 0.9375, 0.875, 0.9375, 0.9375, 0.875, 0.9375, 0.9375, 0.0, 1.0, 0.0, 1.0, 0.0625, 0.9375, 0.0625, 0.9375, 0.0625, 1.0, 0.0625, 1.0, 0.125, 0.9375, 0.125, 0.9375, 0.125, 1.0, 0.125, 1.0, 0.1875, 0.9375, 0.1875, 0.9375, 0.1875, 1.0, 0.1875, 1.0, 0.25, 0.9375, 0.25, 0.9375, 0.25, 1.0, 0.25, 1.0, 0.3125, 0.9375, 0.3125, 0.9375, 0.3125, 1.0, 0.3125, 1.0, 0.375, 0.9375, 0.375, 0.9375, 0.375, 1.0, 0.375, 1.0, 0.4375, 0.9375, 0.4375, 0.9375, 0.4375, 1.0, 0.4375, 1.0, 0.5, 0.9375, 0.5, 0.9375, 0.5, 1.0, 0.5, 1.0, 0.5625, 0.9375, 0.5625, 0.9375, 0.5625, 1.0, 0.5625, 1.0, 0.625, 0.9375, 0.625, 0.9375, 0.625, 1.0, 0.625, 1.0, 0.6875, 0.9375, 0.6875, 0.9375, 0.6875, 1.0, 0.6875, 1.0, 0.75, 0.9375, 0.75, 0.9375, 0.75, 1.0, 0.75, 1.0, 0.8125, 0.9375, 0.8125, 0.9375, 0.8125, 1.0, 0.8125, 1.0, 0.875, 0.9375, 0.875, 0.9375, 0.875, 1.0, 0.875, 1.0, 0.9375, 0.9375, 0.9375])
me_plane.materials.append(mat_material)
me_plane.update()
me_cube_002 = bpy.data.meshes.new('Cube.002')
me_cube_002.from_pydata([(3.939, 3.939, 1.948), (3.7, 3.7, 0.04308), (3.939, -3.939, 1.948), (3.7, -3.7, 0.04308), (-3.939, 3.939, 1.948), (-3.7, 3.7, 0.04308), (-3.939, -3.939, 1.948), (-3.7, -3.7, 0.04308), (3.914, 3.914, 1.557), (-3.914, -3.914, 1.557), (3.914, -3.914, 1.557), (-3.914, 3.914, 1.557), (3.907, 3.907, 1.479), (3.907, -3.907, 1.479), (-3.907, 3.907, 1.479), (-3.907, -3.907, 1.479)], [], [(0, 4, 6, 2), (10, 2, 6, 9), (9, 6, 4, 11), (5, 1, 3, 7), (8, 0, 2, 10), (11, 4, 0, 8), (14, 11, 8, 12), (12, 8, 10, 13), (15, 9, 11, 14), (13, 10, 9, 15), (3, 13, 15, 7), (7, 15, 14, 5), (1, 12, 13, 3), (5, 14, 12, 1)])
me_cube_002.polygons.foreach_set('use_smooth', [True] * 14)
_uv = me_cube_002.uv_layers.new(name='UVMap')
_uv.uv.foreach_set('vector', [0.625, 0.5, 0.875, 0.5, 0.875, 0.75, 0.625, 0.75, 0.575, 0.75, 0.625, 0.75, 0.625, 1.0, 0.575, 1.0, 0.575, 0.0, 0.625, 0.0, 0.625, 0.25, 0.575, 0.25, 0.125, 0.5, 0.375, 0.5, 0.375, 0.75, 0.125, 0.75, 0.575, 0.5, 0.625, 0.5, 0.625, 0.75, 0.575, 0.75, 0.575, 0.25, 0.625, 0.25, 0.625, 0.5, 0.575, 0.5, 0.565, 0.25, 0.575, 0.25, 0.575, 0.5, 0.565, 0.5, 0.565, 0.5, 0.575, 0.5, 0.575, 0.75, 0.565, 0.75, 0.565, 0.0, 0.575, 0.0, 0.575, 0.25, 0.565, 0.25, 0.565, 0.75, 0.575, 0.75, 0.575, 1.0, 0.565, 1.0, 0.375, 0.75, 0.565, 0.75, 0.565, 1.0, 0.375, 1.0, 0.375, 0.0, 0.565, 0.0, 0.565, 0.25, 0.375, 0.25, 0.375, 0.5, 0.565, 0.5, 0.565, 0.75, 0.375, 0.75, 0.375, 0.25, 0.565, 0.25, 0.565, 0.5, 0.375, 0.5])
me_cube_002.materials.append(mat_bunmaterial)
me_cube_002.use_mirror_vertex_groups = False
me_cube_002.update()

# ---- objects
ob_cube = bpy.data.objects.new('Cube', me_cube)
ob_light = bpy.data.objects.new('Light', light_light)
ob_cube_001 = bpy.data.objects.new('Cube.001', me_cube_001)
ob_plane = bpy.data.objects.new('Plane', me_plane)
ob_cube_002 = bpy.data.objects.new('Cube.002', me_cube_002)
ob_light_001 = bpy.data.objects.new('Light.001', light_light_001)

# ---- transforms, parenting, visibility, modifiers, constraints
ob_cube.location = (0.0, 0.0, 0.0)
ob_cube.lock_rotations_4d = False
ob_cube.empty_display_type = 'ARROWS'
ob_cube.lineart.crease_threshold = 0.0
_m = ob_cube.modifiers.new('Subdivision', 'SUBSURF')
_m.levels = 4
ob_light.location = (8.894, 1.963, 6.133)
ob_light.rotation_euler = (0.6503, 0.05522, 1.866)
ob_light.lock_rotations_4d = False
ob_light.empty_display_type = 'ARROWS'
ob_light.color = (0.0, 0.0, 0.0, 0.0)
ob_light.lineart.crease_threshold = 0.0
ob_cube_001.location = (0.0, 0.0, 3.884)
ob_cube_001.lock_rotations_4d = False
ob_cube_001.empty_display_type = 'ARROWS'
ob_cube_001.lineart.crease_threshold = 0.0
_m = ob_cube_001.modifiers.new('Subdivision', 'SUBSURF')
_m.levels = 4
ob_plane.location = (0.0, 0.0, 2.641)
ob_plane.scale = (0.9955, 0.9955, 0.9955)
_m = ob_plane.modifiers.new('Solidify', 'SOLIDIFY')
_m.thickness = 0.08
_m = ob_plane.modifiers.new('Smooth by Angle', 'NODES')
_m.node_group = ng_smooth_by_angle
_m.show_group_selector = False
ob_cube_002.location = (0.0, 0.0, 4.36)
ob_cube_002.rotation_euler = (0.008744, -9.425, -3.142)
ob_cube_002.lock_rotations_4d = False
ob_cube_002.empty_display_type = 'ARROWS'
ob_cube_002.lineart.crease_threshold = 0.0
_m = ob_cube_002.modifiers.new('Subdivision', 'SUBSURF')
_m.levels = 4
ob_light_001.location = (-9.035, -1.154, 7.84)
ob_light_001.rotation_euler = (0.6503, 0.05522, 1.866)
ob_light_001.lock_rotations_4d = False
ob_light_001.empty_display_type = 'ARROWS'
ob_light_001.color = (0.0, 0.0, 0.0, 0.0)
ob_light_001.lineart.crease_threshold = 0.0

# ---- collection membership
col_collection.objects.link(ob_cube)
col_collection.objects.link(ob_light)
col_collection.objects.link(ob_cube_001)
col_collection.objects.link(ob_plane)
col_collection.objects.link(ob_cube_002)
col_collection.objects.link(ob_light_001)

# ---- scene / render settings (as saved in the file)
scene.frame_start = 1; scene.frame_end = 250; scene.frame_set(19)
scene.render.engine = 'CYCLES'
bpy.context.view_layer.update()

# ---- added for rendering (the .blend has no active camera): camera
cam_auto = bpy.data.cameras.new('AutoCamera')
cam_auto.lens = 50.0
cam_auto.sensor_width = 36.0
cam_auto.clip_end = 1000.0
ob_auto_camera = bpy.data.objects.new('AutoCamera', cam_auto)
scene.collection.objects.link(ob_auto_camera)
ob_auto_camera.location = (11.0958, -13.315, 11.0741)
ob_auto_camera.rotation_euler = (1.09748, -7.21219e-08, 0.694738)
scene.camera = ob_auto_camera
bpy.context.view_layer.update()
